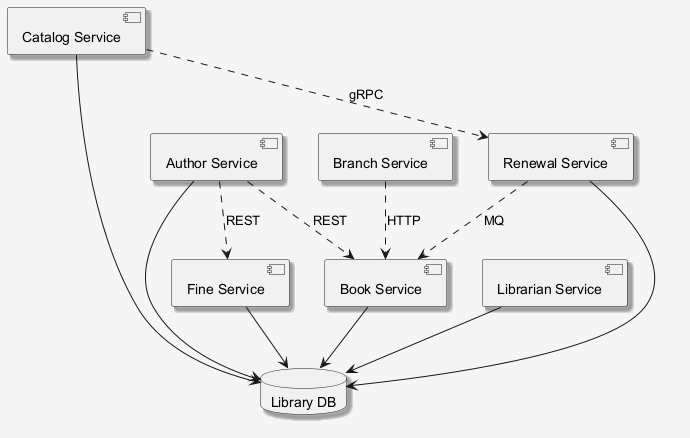

The diagram above was rendered by PlantUML. Its source (embedded in the PNG):
@startuml
skinparam shadowing false
skinparam backgroundColor #F5F5F5
skinparam shadowing true
component "Catalog Service" as C_CatalogService
component "Fine Service" as C_FineService
component "Author Service" as C_AuthorService
component "Renewal Service" as C_RenewalService
component "Librarian Service" as C_LibrarianService
component "Branch Service" as C_BranchService
component "Book Service" as C_BookService
database "Library DB" as DB_library
C_CatalogService --> DB_library
C_FineService --> DB_library
C_AuthorService --> DB_library
C_RenewalService --> DB_library
C_LibrarianService --> DB_library
C_BookService --> DB_library
C_RenewalService ..> C_BookService : MQ
C_CatalogService ..> C_RenewalService : gRPC
C_AuthorService ..> C_BookService : REST
C_AuthorService ..> C_FineService : REST
C_BranchService ..> C_BookService : HTTP
@enduml